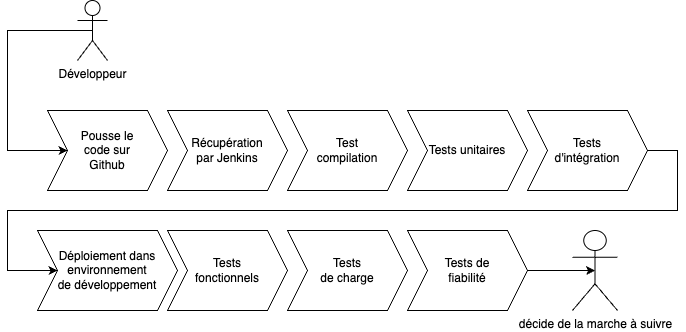

The diagram above was exported from draw.io. Its source (the exported page's mxGraphModel, read from the mxfile embedded in the PNG):
<mxGraphModel dx="1114" dy="854" grid="1" gridSize="10" guides="1" tooltips="1" connect="1" arrows="1" fold="1" page="1" pageScale="1" pageWidth="827" pageHeight="1169" math="0" shadow="0">
  <root>
    <mxCell id="0" />
    <mxCell id="1" parent="0" />
    <mxCell id="is-J8RTRT7_rHbKHd78H-1" value="&lt;div&gt;Pousse le&lt;/div&gt;&lt;div&gt;code sur&lt;/div&gt;&lt;div&gt;Github&lt;/div&gt;" style="shape=step;perimeter=stepPerimeter;whiteSpace=wrap;html=1;fixedSize=1;" parent="1" vertex="1">
      <mxGeometry x="140" y="210" width="120" height="80" as="geometry" />
    </mxCell>
    <mxCell id="is-J8RTRT7_rHbKHd78H-2" value="&lt;div&gt;Récupération&lt;/div&gt;&lt;div&gt;par Jenkins&lt;/div&gt;" style="shape=step;perimeter=stepPerimeter;whiteSpace=wrap;html=1;fixedSize=1;" parent="1" vertex="1">
      <mxGeometry x="260" y="210" width="120" height="80" as="geometry" />
    </mxCell>
    <mxCell id="oP7Vwaa5E2C1v_l5xrNp-1" value="Tests unitaires" style="shape=step;perimeter=stepPerimeter;whiteSpace=wrap;html=1;fixedSize=1;" vertex="1" parent="1">
      <mxGeometry x="500" y="210" width="120" height="80" as="geometry" />
    </mxCell>
    <mxCell id="oP7Vwaa5E2C1v_l5xrNp-14" style="edgeStyle=orthogonalEdgeStyle;rounded=0;orthogonalLoop=1;jettySize=auto;html=1;exitX=1;exitY=0.5;exitDx=0;exitDy=0;entryX=0;entryY=0.5;entryDx=0;entryDy=0;" edge="1" parent="1" source="oP7Vwaa5E2C1v_l5xrNp-2" target="oP7Vwaa5E2C1v_l5xrNp-6">
      <mxGeometry relative="1" as="geometry">
        <Array as="points">
          <mxPoint x="770" y="250" />
          <mxPoint x="770" y="310" />
          <mxPoint x="100" y="310" />
          <mxPoint x="100" y="370" />
        </Array>
      </mxGeometry>
    </mxCell>
    <mxCell id="oP7Vwaa5E2C1v_l5xrNp-2" value="Tests &lt;br&gt;d'intégration" style="shape=step;perimeter=stepPerimeter;whiteSpace=wrap;html=1;fixedSize=1;" vertex="1" parent="1">
      <mxGeometry x="620" y="210" width="120" height="80" as="geometry" />
    </mxCell>
    <mxCell id="oP7Vwaa5E2C1v_l5xrNp-3" value="Test &lt;br&gt;compilation" style="shape=step;perimeter=stepPerimeter;whiteSpace=wrap;html=1;fixedSize=1;rotation=0;" vertex="1" parent="1">
      <mxGeometry x="380" y="210" width="120" height="80" as="geometry" />
    </mxCell>
    <mxCell id="oP7Vwaa5E2C1v_l5xrNp-6" value="Déploiement dans&lt;br&gt;environnement&lt;br&gt;de développement" style="shape=step;perimeter=stepPerimeter;whiteSpace=wrap;html=1;fixedSize=1;labelBackgroundColor=#FFFFFF;fillStyle=solid;fillColor=default;" vertex="1" parent="1">
      <mxGeometry x="130" y="330" width="140" height="80" as="geometry" />
    </mxCell>
    <mxCell id="oP7Vwaa5E2C1v_l5xrNp-7" value="Tests &lt;br&gt;fonctionnels" style="shape=step;perimeter=stepPerimeter;whiteSpace=wrap;html=1;fixedSize=1;labelBackgroundColor=#FFFFFF;fillStyle=solid;fillColor=default;" vertex="1" parent="1">
      <mxGeometry x="260" y="330" width="120" height="80" as="geometry" />
    </mxCell>
    <mxCell id="oP7Vwaa5E2C1v_l5xrNp-8" value="Tests &lt;br&gt;de charge" style="shape=step;perimeter=stepPerimeter;whiteSpace=wrap;html=1;fixedSize=1;labelBackgroundColor=#FFFFFF;fillStyle=solid;fillColor=default;" vertex="1" parent="1">
      <mxGeometry x="380" y="330" width="120" height="80" as="geometry" />
    </mxCell>
    <mxCell id="oP7Vwaa5E2C1v_l5xrNp-18" style="edgeStyle=orthogonalEdgeStyle;rounded=0;orthogonalLoop=1;jettySize=auto;html=1;exitX=1;exitY=0.5;exitDx=0;exitDy=0;entryX=0.5;entryY=0.5;entryDx=0;entryDy=0;entryPerimeter=0;" edge="1" parent="1" source="oP7Vwaa5E2C1v_l5xrNp-9" target="oP7Vwaa5E2C1v_l5xrNp-12">
      <mxGeometry relative="1" as="geometry" />
    </mxCell>
    <mxCell id="oP7Vwaa5E2C1v_l5xrNp-9" value="Tests de&lt;br&gt;fiabilité" style="shape=step;perimeter=stepPerimeter;whiteSpace=wrap;html=1;fixedSize=1;labelBackgroundColor=#FFFFFF;fillStyle=solid;fillColor=default;" vertex="1" parent="1">
      <mxGeometry x="500" y="330" width="120" height="80" as="geometry" />
    </mxCell>
    <mxCell id="oP7Vwaa5E2C1v_l5xrNp-12" value="décide de la marche à suivre" style="shape=umlActor;verticalLabelPosition=bottom;verticalAlign=top;html=1;outlineConnect=0;labelBackgroundColor=#FFFFFF;fillStyle=solid;fillColor=default;" vertex="1" parent="1">
      <mxGeometry x="665" y="330" width="45" height="80" as="geometry" />
    </mxCell>
    <mxCell id="oP7Vwaa5E2C1v_l5xrNp-17" style="edgeStyle=orthogonalEdgeStyle;rounded=0;orthogonalLoop=1;jettySize=auto;html=1;exitX=0.5;exitY=0.5;exitDx=0;exitDy=0;exitPerimeter=0;entryX=0;entryY=0.5;entryDx=0;entryDy=0;" edge="1" parent="1" source="oP7Vwaa5E2C1v_l5xrNp-15" target="is-J8RTRT7_rHbKHd78H-1">
      <mxGeometry relative="1" as="geometry">
        <Array as="points">
          <mxPoint x="100" y="130" />
          <mxPoint x="100" y="250" />
        </Array>
      </mxGeometry>
    </mxCell>
    <mxCell id="oP7Vwaa5E2C1v_l5xrNp-15" value="Développeur" style="shape=umlActor;verticalLabelPosition=bottom;verticalAlign=top;html=1;outlineConnect=0;labelBackgroundColor=#FFFFFF;fillStyle=solid;fillColor=default;" vertex="1" parent="1">
      <mxGeometry x="170" y="100" width="30" height="60" as="geometry" />
    </mxCell>
  </root>
</mxGraphModel>